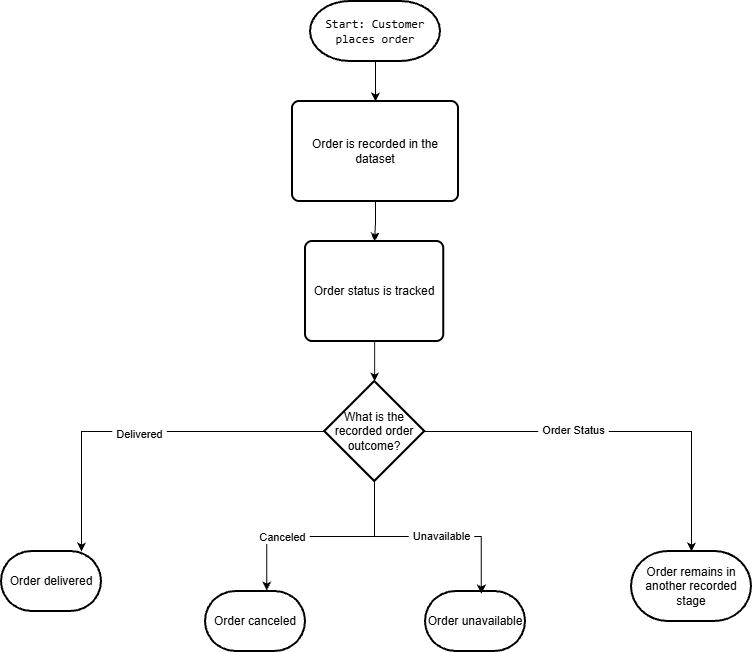

The diagram above was exported from draw.io. Its source (the exported page's mxGraphModel, read from the mxfile embedded in the PNG):
<mxGraphModel dx="1537" dy="787" grid="1" gridSize="10" guides="1" tooltips="1" connect="1" arrows="1" fold="1" page="1" pageScale="1" pageWidth="827" pageHeight="1169" math="0" shadow="0">
  <root>
    <mxCell id="0" />
    <mxCell id="1" parent="0" />
    <mxCell id="Iygdc9T2nvFGlF0u00lw-27" edge="1" parent="1" source="Iygdc9T2nvFGlF0u00lw-1" style="edgeStyle=orthogonalEdgeStyle;rounded=0;orthogonalLoop=1;jettySize=auto;html=1;exitX=0.5;exitY=1;exitDx=0;exitDy=0;exitPerimeter=0;entryX=0.5;entryY=0;entryDx=0;entryDy=0;defaultLabelBackgroundColor=page;labelPadding=0 4;" target="Iygdc9T2nvFGlF0u00lw-15">
      <mxGeometry relative="1" as="geometry" />
    </mxCell>
    <mxCell id="Iygdc9T2nvFGlF0u00lw-1" parent="1" style="strokeWidth=2;html=1;shape=mxgraph.flowchart.terminator;whiteSpace=wrap;" value="&lt;p&gt;&lt;code&gt;Start: Customer places order&lt;/code&gt;&lt;/p&gt;&lt;p&gt;&lt;/p&gt;" vertex="1">
      <mxGeometry height="60" width="130" x="349" y="50" as="geometry" />
    </mxCell>
    <mxCell id="Iygdc9T2nvFGlF0u00lw-5" parent="1" style="strokeWidth=2;html=1;shape=mxgraph.flowchart.decision;whiteSpace=wrap;" value="What is the recorded order outcome?" vertex="1">
      <mxGeometry height="100" width="100" x="363.12" y="430" as="geometry" />
    </mxCell>
    <mxCell id="Iygdc9T2nvFGlF0u00lw-10" parent="1" style="strokeWidth=2;html=1;shape=mxgraph.flowchart.terminator;whiteSpace=wrap;" value="Order delivered" vertex="1">
      <mxGeometry height="60" width="100" x="40" y="600" as="geometry" />
    </mxCell>
    <mxCell id="Iygdc9T2nvFGlF0u00lw-11" parent="1" style="strokeWidth=2;html=1;shape=mxgraph.flowchart.terminator;whiteSpace=wrap;" value="Order canceled" vertex="1">
      <mxGeometry height="60" width="100" x="244" y="640" as="geometry" />
    </mxCell>
    <mxCell id="Iygdc9T2nvFGlF0u00lw-12" parent="1" style="strokeWidth=2;html=1;shape=mxgraph.flowchart.terminator;whiteSpace=wrap;" value="Order unavailable" vertex="1">
      <mxGeometry height="60" width="100" x="464" y="640" as="geometry" />
    </mxCell>
    <mxCell id="Iygdc9T2nvFGlF0u00lw-13" parent="1" style="strokeWidth=2;html=1;shape=mxgraph.flowchart.terminator;whiteSpace=wrap;" value="Order remains in another recorded stage" vertex="1">
      <mxGeometry height="70" width="120" x="670" y="600" as="geometry" />
    </mxCell>
    <mxCell id="Iygdc9T2nvFGlF0u00lw-30" edge="1" parent="1" source="Iygdc9T2nvFGlF0u00lw-14" style="edgeStyle=orthogonalEdgeStyle;rounded=0;orthogonalLoop=1;jettySize=auto;html=1;exitX=0.5;exitY=1;exitDx=0;exitDy=0;defaultLabelBackgroundColor=page;labelPadding=0 4;" target="Iygdc9T2nvFGlF0u00lw-5">
      <mxGeometry relative="1" as="geometry" />
    </mxCell>
    <mxCell id="Iygdc9T2nvFGlF0u00lw-14" parent="1" style="rounded=1;whiteSpace=wrap;html=1;absoluteArcSize=1;arcSize=14;strokeWidth=2;roundedPerimeter=1;" value="Order status is tracked" vertex="1">
      <mxGeometry height="100" width="138.25" x="344" y="290" as="geometry" />
    </mxCell>
    <mxCell id="Iygdc9T2nvFGlF0u00lw-29" edge="1" parent="1" source="Iygdc9T2nvFGlF0u00lw-15" style="edgeStyle=orthogonalEdgeStyle;rounded=0;orthogonalLoop=1;jettySize=auto;html=1;exitX=0.5;exitY=1;exitDx=0;exitDy=0;defaultLabelBackgroundColor=page;labelPadding=0 4;" target="Iygdc9T2nvFGlF0u00lw-14">
      <mxGeometry relative="1" as="geometry" />
    </mxCell>
    <mxCell id="Iygdc9T2nvFGlF0u00lw-15" parent="1" style="rounded=1;whiteSpace=wrap;html=1;absoluteArcSize=1;arcSize=14;strokeWidth=2;roundedPerimeter=1;" value="Order is recorded in the dataset" vertex="1">
      <mxGeometry height="100" width="166" x="331" y="150" as="geometry" />
    </mxCell>
    <mxCell id="Iygdc9T2nvFGlF0u00lw-31" edge="1" parent="1" source="Iygdc9T2nvFGlF0u00lw-5" style="edgeStyle=orthogonalEdgeStyle;rounded=0;orthogonalLoop=1;jettySize=auto;html=1;exitX=0.5;exitY=1;exitDx=0;exitDy=0;exitPerimeter=0;entryX=0.612;entryY=-0.015;entryDx=0;entryDy=0;entryPerimeter=0;defaultLabelBackgroundColor=page;labelPadding=0 4;" target="Iygdc9T2nvFGlF0u00lw-11">
      <mxGeometry relative="1" as="geometry" />
    </mxCell>
    <mxCell id="Iygdc9T2nvFGlF0u00lw-36" connectable="0" parent="Iygdc9T2nvFGlF0u00lw-31" style="edgeLabel;html=1;align=center;verticalAlign=middle;resizable=0;points=[];inheritText=1;defaultLabelBackgroundColor=page;labelPadding=0 4;" value="Canceled" vertex="1">
      <mxGeometry relative="1" x="0.3629" as="geometry">
        <mxPoint as="offset" />
      </mxGeometry>
    </mxCell>
    <mxCell id="Iygdc9T2nvFGlF0u00lw-32" edge="1" parent="1" source="Iygdc9T2nvFGlF0u00lw-5" style="edgeStyle=orthogonalEdgeStyle;rounded=0;orthogonalLoop=1;jettySize=auto;html=1;exitX=0;exitY=0.5;exitDx=0;exitDy=0;exitPerimeter=0;entryX=0.8;entryY=0;entryDx=0;entryDy=0;entryPerimeter=0;defaultLabelBackgroundColor=page;labelPadding=0 4;" target="Iygdc9T2nvFGlF0u00lw-10">
      <mxGeometry relative="1" x="0.0023" as="geometry" />
    </mxCell>
    <mxCell id="Iygdc9T2nvFGlF0u00lw-35" connectable="0" parent="Iygdc9T2nvFGlF0u00lw-32" style="edgeLabel;html=1;align=center;verticalAlign=middle;resizable=0;points=[];inheritText=1;defaultLabelBackgroundColor=page;labelPadding=0 4;" value="Delivered" vertex="1">
      <mxGeometry relative="1" x="0.0257" y="2" as="geometry">
        <mxPoint as="offset" />
      </mxGeometry>
    </mxCell>
    <mxCell id="Iygdc9T2nvFGlF0u00lw-33" edge="1" parent="1" source="Iygdc9T2nvFGlF0u00lw-5" style="edgeStyle=orthogonalEdgeStyle;rounded=0;orthogonalLoop=1;jettySize=auto;html=1;exitX=0.5;exitY=1;exitDx=0;exitDy=0;exitPerimeter=0;entryX=0.558;entryY=0.034;entryDx=0;entryDy=0;entryPerimeter=0;defaultLabelBackgroundColor=page;labelPadding=0 4;" target="Iygdc9T2nvFGlF0u00lw-12">
      <mxGeometry relative="1" as="geometry" />
    </mxCell>
    <mxCell id="Iygdc9T2nvFGlF0u00lw-37" connectable="0" parent="Iygdc9T2nvFGlF0u00lw-33" style="edgeLabel;html=1;align=center;verticalAlign=middle;resizable=0;points=[];inheritText=1;defaultLabelBackgroundColor=page;labelPadding=0 4;" value="Unavailable" vertex="1">
      <mxGeometry relative="1" x="0.1064" y="1" as="geometry">
        <mxPoint as="offset" />
      </mxGeometry>
    </mxCell>
    <mxCell id="Iygdc9T2nvFGlF0u00lw-34" edge="1" parent="1" source="Iygdc9T2nvFGlF0u00lw-5" style="edgeStyle=orthogonalEdgeStyle;rounded=0;orthogonalLoop=1;jettySize=auto;html=1;exitX=1;exitY=0.5;exitDx=0;exitDy=0;exitPerimeter=0;entryX=0.5;entryY=0;entryDx=0;entryDy=0;entryPerimeter=0;defaultLabelBackgroundColor=page;labelPadding=0 4;" target="Iygdc9T2nvFGlF0u00lw-13">
      <mxGeometry relative="1" as="geometry" />
    </mxCell>
    <mxCell id="Iygdc9T2nvFGlF0u00lw-38" connectable="0" parent="Iygdc9T2nvFGlF0u00lw-34" style="edgeLabel;html=1;align=center;verticalAlign=middle;resizable=0;points=[];inheritText=1;defaultLabelBackgroundColor=page;labelPadding=0 4;" value="Order Status" vertex="1">
      <mxGeometry relative="1" x="-0.2374" y="2" as="geometry">
        <mxPoint as="offset" />
      </mxGeometry>
    </mxCell>
  </root>
</mxGraphModel>